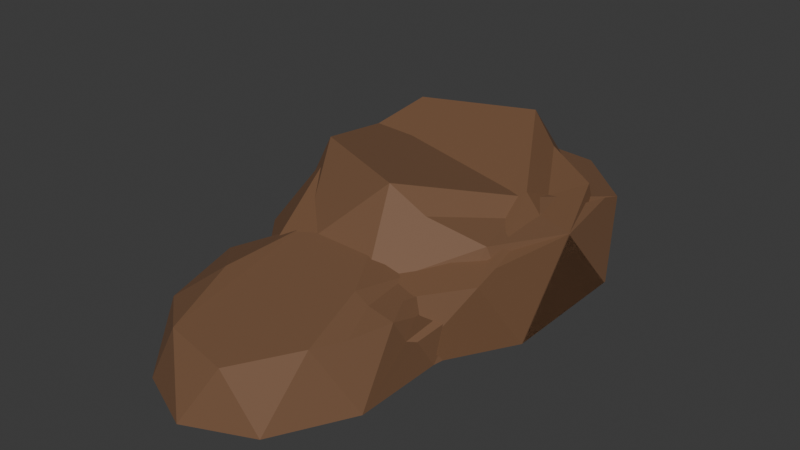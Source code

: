 # Source: Stone.blend  (saved by Blender 4.4.32; exported with 4.5.12 LTS)
import bpy
from mathutils import Matrix  # noqa: F401  (used for matrix-valued properties, if any)

bpy.ops.wm.read_factory_settings(use_empty=True)
scene = bpy.context.scene
scene.name = 'Scene'

# ---- collections
col_collection = bpy.data.collections.new('Collection'); scene.collection.children.link(col_collection)

# ---- materials (node trees are filled in below, after node groups)
mat_material_009 = bpy.data.materials.new('Material.009')
mat_material_009.diffuse_color = (0.1812, 0.09084, 0.04519, 1.0)
mat_material_009.roughness = 0.7323
mat_material_010 = bpy.data.materials.new('Material.010')
mat_material_010.diffuse_color = (0.1812, 0.09084, 0.04519, 1.0)
mat_material_010.roughness = 0.626

# ---- material node trees
mat_material_009.use_nodes = True; mat_material_009.node_tree.nodes.clear()
_N = mat_material_009.node_tree.nodes; _L = mat_material_009.node_tree.links
n0 = _N.new('ShaderNodeBsdfPrincipled'); n0.name = 'Principled BSDF'; n0.location = (10, 300)
n0.inputs[0].default_value = (0.1812, 0.09084, 0.04519, 1.0)
n0.inputs[2].default_value = 0.7323
n1 = _N.new('ShaderNodeOutputMaterial'); n1.name = 'Material Output'; n1.location = (300, 300)
n2 = _N.new('ShaderNodeNormalMap'); n2.name = 'Normal Map'; n2.location = (-300, -300)
n2.label = 'Normal/Map'
n2.inputs[0].default_value = 0.0
_L.new(n0.outputs[0], n1.inputs[0])
_L.new(n2.outputs[0], n0.inputs[5])
n1.is_active_output = True
mat_material_010.use_nodes = True; mat_material_010.node_tree.nodes.clear()
_N = mat_material_010.node_tree.nodes; _L = mat_material_010.node_tree.links
n0 = _N.new('ShaderNodeBsdfPrincipled'); n0.name = 'Principled BSDF'; n0.location = (10, 300)
n0.inputs[0].default_value = (0.1812, 0.09084, 0.04519, 1.0)
n0.inputs[2].default_value = 0.626
n1 = _N.new('ShaderNodeOutputMaterial'); n1.name = 'Material Output'; n1.location = (300, 300)
n2 = _N.new('ShaderNodeNormalMap'); n2.name = 'Normal Map'; n2.location = (-300, -300)
n2.label = 'Normal/Map'
n2.inputs[0].default_value = 0.0
_L.new(n0.outputs[0], n1.inputs[0])
_L.new(n2.outputs[0], n0.inputs[5])
n1.is_active_output = True

# ---- world
world_world = bpy.data.worlds.new('World'); scene.world = world_world
world_world.use_nodes = True; world_world.node_tree.nodes.clear()
_N = world_world.node_tree.nodes; _L = world_world.node_tree.links
n0 = _N.new('ShaderNodeOutputWorld'); n0.name = 'World Output'; n0.location = (300, 300)
n1 = _N.new('ShaderNodeBackground'); n1.name = 'Background'; n1.location = (10, 300)
n1.inputs[0].default_value = (0.05088, 0.05088, 0.05088, 1.0)
_L.new(n1.outputs[0], n0.inputs[0])
n0.is_active_output = True
world_world.color = (0.05088, 0.05088, 0.05088)
world_world.sun_shadow_jitter_overblur = 0.0

# ---- meshes
me_icosphere_001 = bpy.data.meshes.new('Icosphere.001')
me_icosphere_001.from_pydata([(0.1353, 0.5417, 0.1645), (-0.3041, 0.337, 0.1645), (-0.3041, -0.2443, 0.1645), (0.1162, -0.4489, 0.1645), (0.3944, 0.005861, 0.2222), (0.3997, 0.2005, 9.207e-08), (0.3997, -0.1888, 2.865e-08), (-1.42e-14, 0.583, 9.403e-08), (0.2471, 0.4627, 1.117e-07), (-0.3997, 0.2005, -2.865e-08), (-0.2471, 0.4627, 3.712e-08), (-0.2471, -0.3597, -9.686e-08), (-0.3997, -0.1888, -9.207e-08), (0.2471, -0.3597, -2.225e-08), (1.195e-14, -0.48, -7.916e-08), (0.3479, 0.3208, 0.1933), (-0.1431, 0.5154, 0.1933), (-0.3575, 0.005861, 0.1933), (-0.1105, -0.4227, 0.1933), (0.3077, -0.2281, 0.251), (0.264, 0.005861, 0.2818), (-0.2269, 0.2005, 0.3336), (-0.2269, -0.1888, 0.3771), (0.07647, -0.3091, 0.3771), (0.3482, 0.253, 0.2147), (0.3076, 0.005861, 0.2461), (0.1624, -0.2763, 0.3028), (0.2735, -0.08252, 0.2586), (0.08441, -0.8791, 0.1514), (-0.221, -0.7457, 0.1514), (0.2732, -0.5299, 0.172), (0.255, -0.3037, 0.1759), (0.2905, -0.6568, -6.41e-08), (0.2905, -0.4031, -2.277e-08), (2.328e-14, -0.9404, -1.542e-07), (0.1795, -0.862, -1.143e-07), (-0.2905, -0.6568, -1.518e-07), (-0.1795, -0.862, -1.685e-07), (-0.2905, -0.4031, -1.105e-07), (0.2102, -0.7352, 0.178), (-0.08028, -0.862, 0.178), (-0.2598, -0.5299, 0.178), (0.2385, -0.6429, 0.166), (0.1606, -0.53, 0.2116), (-0.1299, -0.6568, 0.2273), (-0.1299, -0.4031, 0.2273), (-0.2607, -0.348, -9.701e-08), (0.2696, -0.2879, 0.1729), (-0.1271, -0.384, 0.2246), (0.1998, -0.53, 0.187), (-0.2279, -0.336, 0.1142), (0.09408, -0.407, 0.2273), (-0.155, -0.3786, 0.2064), (0.1806, -0.3623, 0.187), (0.2871, -0.2858, 0.1203), (-0.202, -0.345, 0.1552), (-0.1042, -0.3919, 0.2273), (0.3108, -0.2912, 0.001947), (0.2702, -0.3299, 0.1764), (0.2398, -0.4552, 0.1807), (0.2953, -0.4713, 0.1003), (0.2785, -0.491, 0.1049), (0.284, -0.3452, 0.1237), (0.2999, -0.3818, 0.1079), (0.2555, -0.4299, 0.1323)], [], [(1, 16, 21), (2, 17, 22), (3, 18, 23), (4, 19, 27, 25), (20, 27, 26, 23), (19, 3, 23, 26), (23, 18, 22), (18, 2, 22), (22, 17, 21), (17, 1, 21), (0, 15, 20, 23, 22, 21, 16), (15, 24, 25, 20), (6, 19, 4), (6, 13, 19), (13, 3, 19), (14, 18, 3), (14, 11, 18), (11, 2, 18), (12, 17, 2), (12, 9, 17), (9, 1, 17), (10, 16, 1), (10, 7, 16), (7, 0, 16), (8, 15, 0), (8, 5, 15), (5, 4, 24, 15), (13, 14, 3), (11, 12, 2), (9, 10, 1), (7, 8, 0), (5, 6, 4), (6, 5, 8, 7, 10, 9, 12, 11, 14, 13), (25, 27, 20), (26, 27, 19), (25, 24, 4), (29, 40, 44), (30, 64, 58, 59), (43, 53, 51), (60, 63, 62, 61), (45, 41, 44), (41, 29, 44), (31, 58, 47), (59, 58, 31, 53, 49, 30), (49, 42, 30), (49, 53, 43), (39, 42, 49, 43), (33, 54, 47, 58, 64, 30, 61, 62, 63, 60), (33, 57, 54), (38, 41, 55, 50), (38, 36, 41), (36, 29, 41), (37, 40, 29), (37, 34, 40), (34, 28, 40), (35, 39, 28), (35, 32, 39), (32, 30, 42, 39), (36, 37, 29), (34, 35, 28), (32, 33, 60, 61, 30), (56, 48, 45), (48, 52, 45), (52, 55, 41, 45), (28, 39, 43, 51, 56, 45, 44, 40), (50, 46, 38), (38, 46, 57, 33, 32, 35, 34, 37, 36)])
me_icosphere_001.polygons.foreach_set('use_smooth', [True] * 67)
_k = set([(0, 7), (0, 8), (0, 15), (0, 16), (1, 9), (1, 10), (1, 16), (1, 17), (1, 21), (2, 11), (2, 12), (2, 17), (2, 18), (2, 22), (3, 13), (3, 14), (3, 18), (3, 19), (3, 23), (4, 5), (4, 6), (4, 19), (4, 24), (4, 25), (5, 6), (5, 8), (5, 15), (6, 13), (6, 19), (7, 8), (7, 10), (7, 16), (8, 15), (9, 10), (9, 12), (9, 17), (10, 16), (11, 12), (11, 14), (11, 18), (12, 17), (13, 14), (13, 19), (14, 18), (15, 20), (15, 24), (16, 21), (17, 21), (17, 22), (18, 22), (18, 23), (19, 26), (19, 27), (20, 23), (20, 25), (20, 27), (21, 22), (22, 23), (23, 26), (24, 25), (25, 27), (26, 27), (28, 34), (28, 35), (28, 39), (28, 40), (29, 36), (29, 37), (29, 40), (29, 41), (29, 44), (30, 32), (30, 42), (30, 49), (30, 59), (30, 61), (30, 64), (31, 58), (32, 33), (32, 35), (32, 39), (33, 54), (33, 57), (33, 60), (34, 35), (34, 37), (34, 40), (35, 39), (36, 37), (36, 38), (36, 41), (37, 40), (38, 41), (38, 46), (38, 50), (39, 42), (39, 43), (40, 44), (41, 44), (41, 45), (41, 55), (42, 49), (43, 49), (43, 51), (43, 53), (44, 45), (45, 48), (45, 52), (45, 56), (47, 58), (49, 53), (58, 59), (58, 64), (60, 61), (60, 63), (61, 62), (62, 63)])
me_icosphere_001.attributes.new('sharp_edge', 'BOOLEAN', 'EDGE').data.foreach_set('value', [ (min(e.vertices), max(e.vertices)) in _k for e in me_icosphere_001.edges])
_uv = me_icosphere_001.uv_layers.new(name='UVMap')
_uv.uv.foreach_set('vector', [0.192, 0.6202, 0.1334, 0.6917, 0.1044, 0.5653, 0.2251, 0.4431, 0.2062, 0.5203, 0.1068, 0.4407, 0.1802, 0.2495, 0.1951, 0.3465, 0.07376, 0.2976, 0.3715, 0.5516, 0.371, 0.6332, 0.3354, 0.6035, 0.3362, 0.5722, 0.03464, 0.1674, 0.06289, 0.1722, 0.09178, 0.2442, 0.07376, 0.2976, 0.1038, 0.1775, 0.1802, 0.2495, 0.07376, 0.2976, 0.09178, 0.2442, 0.07376, 0.2976, 0.1951, 0.3465, 0.1068, 0.4407, 0.1951, 0.3465, 0.2251, 0.4431, 0.1068, 0.4407, 0.1068, 0.4407, 0.2062, 0.5203, 0.1044, 0.5653, 0.2062, 0.5203, 0.192, 0.6202, 0.1044, 0.5653, 0.6097, 0.3783, 0.7228, 0.409, 0.722, 0.5204, 0.6784, 0.6489, 0.5384, 0.6658, 0.4949, 0.5553, 0.4949, 0.4307, 0.0002133, 0.06935, 0.01406, 0.08659, 0.05044, 0.1461, 0.03464, 0.1674, 0.183, 0.0771, 0.1038, 0.1775, 0.0709, 0.1178, 0.183, 0.0771, 0.2317, 0.1547, 0.1038, 0.1775, 0.2317, 0.1547, 0.1802, 0.2495, 0.1038, 0.1775, 0.2784, 0.2697, 0.1951, 0.3465, 0.1802, 0.2495, 0.2784, 0.2697, 0.3062, 0.3891, 0.1951, 0.3465, 0.3062, 0.3891, 0.2251, 0.4431, 0.1951, 0.3465, 0.3172, 0.4787, 0.2062, 0.5203, 0.2251, 0.4431, 0.3172, 0.4787, 0.2946, 0.5991, 0.2062, 0.5203, 0.2946, 0.5991, 0.192, 0.6202, 0.2062, 0.5203, 0.2491, 0.699, 0.1334, 0.6917, 0.192, 0.6202, 0.2491, 0.699, 0.188, 0.8047, 0.1334, 0.6917, 0.188, 0.8047, 0.07862, 0.8118, 0.1334, 0.6917, 0.1228, 0.9079, 0.0002132, 0.9061, 0.07862, 0.8118, 0.1228, 0.9079, 0.06373, 0.9998, 0.0002132, 0.9061, 0.08407, 0.0002133, 0.0709, 0.1178, 0.01406, 0.08659, 0.0002133, 0.06935, 0.2317, 0.1547, 0.2784, 0.2697, 0.1802, 0.2495, 0.3062, 0.3891, 0.3172, 0.4787, 0.2251, 0.4431, 0.2946, 0.5991, 0.2491, 0.699, 0.192, 0.6202, 0.188, 0.8047, 0.1228, 0.9079, 0.07862, 0.8118, 0.08407, 0.0002133, 0.183, 0.0771, 0.0709, 0.1178, 0.7705, 0.3418, 0.6595, 0.3779, 0.5635, 0.3369, 0.4949, 0.2425, 0.4949, 0.1258, 0.5485, 0.03628, 0.6595, 0.0002133, 0.7294, 0.04962, 0.798, 0.144, 0.798, 0.2607, 0.05044, 0.1461, 0.06289, 0.1722, 0.03464, 0.1674, 0.3177, 0.6814, 0.3354, 0.6035, 0.371, 0.6332, 0.3362, 0.5722, 0.3177, 0.4965, 0.3715, 0.5516, 0.3701, 0.1304, 0.376, 0.2009, 0.3177, 0.1599, 0.4033, 0.4104, 0.4031, 0.4459, 0.3875, 0.478, 0.3808, 0.4338, 0.3564, 0.3945, 0.3571, 0.4471, 0.3177, 0.4232, 0.4556, 0.6025, 0.4571, 0.6297, 0.4475, 0.6417, 0.4475, 0.5969, 0.3818, 0.6309, 0.447, 0.5958, 0.447, 0.6699, 0.3223, 0.08515, 0.3701, 0.1304, 0.3177, 0.1599, 0.3822, 0.4878, 0.3875, 0.478, 0.3903, 0.4914, 0.4674, 0.5401, 0.4475, 0.5054, 0.4528, 0.4965, 0.4891, 0.5082, 0.4891, 0.5592, 0.4558, 0.5649, 0.4891, 0.5592, 0.4758, 0.5964, 0.4558, 0.5649, 0.3773, 0.4003, 0.3571, 0.4471, 0.3564, 0.3945, 0.3999, 0.3425, 0.4061, 0.373, 0.3773, 0.4003, 0.3564, 0.3945, 0.4919, 0.4587, 0.4222, 0.4905, 0.3903, 0.4914, 0.3875, 0.478, 0.4031, 0.4459, 0.4033, 0.4104, 0.4351, 0.425, 0.4208, 0.4694, 0.4338, 0.4589, 0.4409, 0.4333, 0.4919, 0.4587, 0.4884, 0.4961, 0.4222, 0.4905, 0.4285, 0.4976, 0.447, 0.5958, 0.3871, 0.5788, 0.3922, 0.5551, 0.3749, 0.0002132, 0.4195, 0.06188, 0.3223, 0.08515, 0.4195, 0.06188, 0.3701, 0.1304, 0.3223, 0.08515, 0.4537, 0.1351, 0.376, 0.2009, 0.3701, 0.1304, 0.4537, 0.1351, 0.476, 0.2162, 0.376, 0.2009, 0.476, 0.2162, 0.4059, 0.2703, 0.376, 0.2009, 0.4901, 0.2991, 0.3999, 0.3425, 0.4059, 0.2703, 0.4901, 0.2991, 0.4945, 0.3783, 0.3999, 0.3425, 0.4945, 0.3783, 0.4033, 0.4104, 0.4061, 0.373, 0.3999, 0.3425, 0.4195, 0.06188, 0.4537, 0.1351, 0.3701, 0.1304, 0.476, 0.2162, 0.4901, 0.2991, 0.4059, 0.2703, 0.4945, 0.3783, 0.4919, 0.4587, 0.4409, 0.4333, 0.4351, 0.425, 0.4033, 0.4104, 0.3719, 0.6379, 0.3764, 0.6282, 0.3818, 0.6309, 0.3764, 0.6282, 0.3825, 0.6137, 0.3818, 0.6309, 0.3825, 0.6137, 0.3871, 0.5788, 0.447, 0.5958, 0.3818, 0.6309, 0.6469, 0.7661, 0.6001, 0.8213, 0.5369, 0.7972, 0.4995, 0.7669, 0.4949, 0.6778, 0.4983, 0.6663, 0.5743, 0.6663, 0.64, 0.691, 0.3922, 0.5551, 0.4073, 0.4965, 0.4285, 0.4976, 0.7388, 0.6501, 0.7232, 0.6357, 0.7232, 0.3783, 0.7561, 0.3897, 0.832, 0.3947, 0.8901, 0.4485, 0.9082, 0.5306, 0.8794, 0.6095, 0.8147, 0.6551])
me_icosphere_001.materials.append(mat_material_009)
me_icosphere_001.update()
me_icosphere_001.normals_split_custom_set([tuple(v) for v in zip(*[iter([0.616, -0.4515, -0.6455, 0.616, -0.4515, -0.6455, 0.616, -0.4515, -0.6455, 0.8924, 0.235, -0.3853, 0.8924, 0.235, -0.3853, 0.8924, 0.235, -0.3853, 0.02738, 0.8375, -0.5458, 0.02738, 0.8375, -0.5458, 0.02738, 0.8375, -0.5458, -0.275, -0.02036, -0.9612, -0.275, -0.02036, -0.9612, -0.275, -0.02036, -0.9612, -0.275, -0.02036, -0.9612, -0.6496, 0.1787, -0.739, -0.6496, 0.1787, -0.739, -0.6496, 0.1787, -0.739, -0.6496, 0.1787, -0.739, -0.533, 0.6117, -0.5846, -0.533, 0.6117, -0.5846, -0.533, 0.6117, -0.5846, -0.533, 0.6117, -0.5846, 0.2672, 0.674, -0.6887, 0.2672, 0.674, -0.6887, 0.2672, 0.674, -0.6887, 0.6517, 0.6419, -0.4041, 0.6517, 0.6419, -0.4041, 0.6517, 0.6419, -0.4041, 0.7766, -0.0699, -0.6261, 0.7766, -0.0699, -0.6261, 0.7766, -0.0699, -0.6261, 0.8319, -0.1799, -0.5249, 0.8319, -0.1799, -0.5249, 0.8319, -0.1799, -0.5249, -0.1428, -0.231, -0.9624, -0.1428, -0.231, -0.9624, -0.1428, -0.231, -0.9624, -0.1428, -0.231, -0.9624, -0.1428, -0.231, -0.9624, -0.1428, -0.231, -0.9624, -0.1428, -0.231, -0.9624, -0.4363, -0.0942, -0.8949, -0.4363, -0.0942, -0.8949, -0.4363, -0.0942, -0.8949, -0.4363, -0.0942, -0.8949, -0.9094, 0.3017, -0.2863, -0.9094, 0.3017, -0.2863, -0.9094, 0.3017, -0.2863, -0.7353, 0.6569, -0.1669, -0.7353, 0.6569, -0.1669, -0.7353, 0.6569, -0.1669, -0.7041, 0.6846, -0.1889, -0.7041, 0.6846, -0.1889, -0.7041, 0.6846, -0.1889, 0.08133, 0.9673, -0.2402, 0.08133, 0.9673, -0.2402, 0.08133, 0.9673, -0.2402, 0.4377, 0.899, -0.01629, 0.4377, 0.899, -0.01629, 0.4377, 0.899, -0.01629, 0.6758, 0.6928, -0.2517, 0.6758, 0.6928, -0.2517, 0.6758, 0.6928, -0.2517, 0.8726, 0.2357, -0.4278, 0.8726, 0.2357, -0.4278, 0.8726, 0.2357, -0.4278, 0.977, 0.0, -0.2133, 0.977, 0.0, -0.2133, 0.977, 0.0, -0.2133, 0.9079, -0.1794, -0.3788, 0.9079, -0.1794, -0.3788, 0.9079, -0.1794, -0.3788, 0.741, -0.6323, -0.226, 0.741, -0.6323, -0.226, 0.741, -0.6323, -0.226, 0.4378, -0.899, 0.009819, 0.4378, -0.899, 0.009819, 0.4378, -0.899, 0.009819, 0.05998, -0.9553, -0.2894, 0.05998, -0.9553, -0.2894, 0.05998, -0.9553, -0.2894, -0.7035, -0.6959, -0.144, -0.7035, -0.6959, -0.144, -0.7035, -0.6959, -0.144, -0.8613, -0.5016, 0.08096, -0.8613, -0.5016, 0.08096, -0.8613, -0.5016, 0.08096, -0.9679, -0.1606, -0.1931, -0.9679, -0.1606, -0.1931, -0.9679, -0.1606, -0.1931, -0.9679, -0.1606, -0.1931, -0.4336, 0.8905, 0.138, -0.4336, 0.8905, 0.138, -0.4336, 0.8905, 0.138, 0.73, 0.6521, -0.2044, 0.73, 0.6521, -0.2044, 0.73, 0.6521, -0.2044, 0.8611, -0.5014, -0.08435, 0.8611, -0.5014, -0.08435, 0.8611, -0.5014, -0.08435, -0.4339, -0.8911, 0.133, -0.4339, -0.8911, 0.133, -0.4339, -0.8911, 0.133, -0.9997, 0.0, -0.02417, -0.9997, 0.0, -0.02417, -0.9997, 0.0, -0.02417, -1.51e-07, -1.629e-07, 1.0, -1.51e-07, -1.629e-07, 1.0, -1.51e-07, -1.629e-07, 1.0, -1.51e-07, -1.629e-07, 1.0, -1.51e-07, -1.629e-07, 1.0, -1.51e-07, -1.629e-07, 1.0, -1.51e-07, -1.629e-07, 1.0, -1.51e-07, -1.629e-07, 1.0, -1.51e-07, -1.629e-07, 1.0, -1.51e-07, -1.629e-07, 1.0, -0.6276, 0.1335, -0.767, -0.6276, 0.1335, -0.767, -0.6276, 0.1335, -0.767, -0.3276, -0.02774, -0.9444, -0.3276, -0.02774, -0.9444, -0.3276, -0.02774, -0.9444, -0.2652, -0.07844, -0.961, -0.2652, -0.07844, -0.961, -0.2652, -0.07844, -0.961, -0.415, -0.3064, 0.8567, -0.415, -0.3064, 0.8567, -0.415, -0.3064, 0.8567, 0.9495, 0.007325, 0.3137, 0.9495, 0.007325, 0.3137, 0.9495, 0.007325, 0.3137, 0.9495, 0.007325, 0.3137, 0.3826, 0.08936, 0.9196, 0.3826, 0.08936, 0.9196, 0.3826, 0.08936, 0.9196, 0.4823, -0.118, 0.868, 0.4823, -0.118, 0.868, 0.4823, -0.118, 0.868, 0.4823, -0.118, 0.868, -0.3553, -1.585e-07, 0.9348, -0.3553, -1.585e-07, 0.9348, -0.3553, -1.585e-07, 0.9348, -0.5089, -0.1948, 0.8385, -0.5089, -0.1948, 0.8385, -0.5089, -0.1948, 0.8385, 0.1138, 0.08245, 0.9901, 0.1138, 0.08245, 0.9901, 0.1138, 0.08245, 0.9901, 0.1353, 0.009417, 0.9908, 0.1353, 0.009417, 0.9908, 0.1353, 0.009417, 0.9908, 0.1353, 0.009417, 0.9908, 0.1353, 0.009417, 0.9908, 0.1353, 0.009417, 0.9908, 0.199, -0.1129, 0.9735, 0.199, -0.1129, 0.9735, 0.199, -0.1129, 0.9735, 0.53, 0.06091, 0.8458, 0.53, 0.06091, 0.8458, 0.53, 0.06091, 0.8458, 0.4901, -0.01374, 0.8715, 0.4901, -0.01374, 0.8715, 0.4901, -0.01374, 0.8715, 0.4901, -0.01374, 0.8715, 0.9828, 0.01258, 0.1843, 0.9828, 0.01258, 0.1843, 0.9828, 0.01258, 0.1843, 0.9828, 0.01258, 0.1843, 0.9828, 0.01258, 0.1843, 0.9828, 0.01258, 0.1843, 0.9828, 0.01258, 0.1843, 0.9828, 0.01258, 0.1843, 0.9828, 0.01258, 0.1843, 0.9828, 0.01258, 0.1843, 0.963, -0.1788, 0.2014, 0.963, -0.1788, 0.2014, 0.963, -0.1788, 0.2014, -0.8761, 0.2743, 0.3965, -0.8761, 0.2743, 0.3965, -0.8761, 0.2743, 0.3965, -0.8761, 0.2743, 0.3965, -0.9855, 0.0, 0.1698, -0.9855, 0.0, 0.1698, -0.9855, 0.0, 0.1698, -0.9297, -0.2049, 0.3062, -0.9297, -0.2049, 0.3062, -0.9297, -0.2049, 0.3062, -0.6346, -0.6871, 0.3538, -0.6346, -0.6871, 0.3538, -0.6346, -0.6871, 0.3538, -0.3906, -0.8945, 0.2178, -0.3906, -0.8945, 0.2178, -0.3906, -0.8945, 0.2178, -0.03243, -0.92, 0.3906, -0.03243, -0.92, 0.3906, -0.03243, -0.92, 0.3906, 0.6728, -0.6524, 0.349, 0.6728, -0.6524, 0.349, 0.6728, -0.6524, 0.349, 0.8646, -0.4675, 0.1842, 0.8646, -0.4675, 0.1842, 0.8646, -0.4675, 0.1842, 0.9119, -0.271, 0.3081, 0.9119, -0.271, 0.3081, 0.9119, -0.271, 0.3081, 0.9119, -0.271, 0.3081, -0.873, -0.472, 0.1233, -0.873, -0.472, 0.1233, -0.873, -0.472, 0.1233, 0.3958, -0.9066, 0.1464, 0.3958, -0.9066, 0.1464, 0.3958, -0.9066, 0.1464, 0.9968, -0.03358, 0.07204, 0.9968, -0.03358, 0.07204, 0.9968, -0.03358, 0.07204, 0.9968, -0.03358, 0.07204, 0.9968, -0.03358, 0.07204, -0.06706, 0.1536, 0.9859, -0.06706, 0.1536, 0.9859, -0.06706, 0.1536, 0.9859, -0.5074, 0.1967, 0.839, -0.5074, 0.1967, 0.839, -0.5074, 0.1967, 0.839, -0.5752, 0.2521, 0.7782, -0.5752, 0.2521, 0.7782, -0.5752, 0.2521, 0.7782, -0.5752, 0.2521, 0.7782, 0.07963, -0.1308, 0.9882, 0.07963, -0.1308, 0.9882, 0.07963, -0.1308, 0.9882, 0.07963, -0.1308, 0.9882, 0.07963, -0.1308, 0.9882, 0.07963, -0.1308, 0.9882, 0.07963, -0.1308, 0.9882, 0.07963, -0.1308, 0.9882, -0.8622, 0.4662, 0.1981, -0.8622, 0.4662, 0.1981, -0.8622, 0.4662, 0.1981, 0.0001758, 0.001757, -1.0, 0.0001758, 0.001757, -1.0, 0.0001758, 0.001757, -1.0, 0.0001758, 0.001757, -1.0, 0.0001758, 0.001757, -1.0, 0.0001758, 0.001757, -1.0, 0.0001758, 0.001757, -1.0, 0.0001758, 0.001757, -1.0, 0.0001758, 0.001757, -1.0])] * 3)])
me_icosphere = bpy.data.meshes.new('Icosphere')
me_icosphere.from_pydata([(0.1353, -0.5358, 0.1645), (-0.3041, -0.3311, 0.1645), (-0.3041, 0.2501, 0.1645), (0.1162, 0.4548, 0.1645), (0.3944, 0.0, 0.2222), (0.3997, -0.1946, 0.0), (0.3997, 0.1946, 0.0), (0.0, -0.5771, 0.0), (0.2471, -0.4568, 0.0), (-0.3997, -0.1946, 0.0), (-0.2471, -0.4568, 0.0), (-0.2471, 0.3656, 0.0), (-0.3997, 0.1946, 0.0), (0.2471, 0.3656, 0.0), (0.0, 0.4859, 0.0), (0.3479, -0.3149, 0.1933), (-0.1431, -0.5096, 0.1933), (-0.3575, 0.0, 0.1933), (-0.1105, 0.4286, 0.1933), (0.3077, 0.2339, 0.251), (0.264, -9.386e-09, 0.2983), (-0.2269, -0.1946, 0.3336), (-0.2269, 0.1946, 0.3771), (0.07647, 0.3149, 0.3771), (0.3482, -0.2472, 0.2147), (0.3076, -5.728e-09, 0.2461), (0.1624, 0.2822, 0.3028), (0.2735, 0.08838, 0.2586)], [], [(1, 16, 21), (2, 17, 22), (3, 18, 23), (4, 19, 27, 25), (20, 27, 26, 23), (19, 3, 23, 26), (23, 18, 22), (18, 2, 22), (22, 17, 21), (17, 1, 21), (0, 15, 20, 23, 22, 21, 16), (15, 24, 25, 20), (6, 19, 4), (6, 13, 19), (13, 3, 19), (14, 18, 3), (14, 11, 18), (11, 2, 18), (12, 17, 2), (12, 9, 17), (9, 1, 17), (10, 16, 1), (10, 7, 16), (7, 0, 16), (8, 15, 0), (8, 5, 15), (5, 4, 24, 15), (13, 14, 3), (11, 12, 2), (9, 10, 1), (7, 8, 0), (5, 6, 4), (6, 5, 8, 7, 10, 9, 12, 11, 14, 13), (25, 27, 20), (26, 27, 19), (25, 24, 4)])
me_icosphere.polygons.foreach_set('use_smooth', [True] * 36)
_k = set([(0, 7), (0, 8), (0, 15), (0, 16), (1, 9), (1, 10), (1, 16), (1, 17), (1, 21), (2, 11), (2, 12), (2, 17), (2, 18), (2, 22), (3, 13), (3, 14), (3, 18), (3, 19), (3, 23), (4, 5), (4, 6), (4, 19), (4, 24), (4, 25), (5, 6), (5, 8), (5, 15), (6, 13), (6, 19), (7, 8), (7, 10), (7, 16), (8, 15), (9, 10), (9, 12), (9, 17), (10, 16), (11, 12), (11, 14), (11, 18), (12, 17), (13, 14), (13, 19), (14, 18), (15, 20), (15, 24), (16, 21), (17, 21), (17, 22), (18, 22), (18, 23), (19, 26), (19, 27), (20, 23), (20, 25), (20, 27), (21, 22), (22, 23), (23, 26), (24, 25), (25, 27), (26, 27)])
me_icosphere.attributes.new('sharp_edge', 'BOOLEAN', 'EDGE').data.foreach_set('value', [ (min(e.vertices), max(e.vertices)) in _k for e in me_icosphere.edges])
_uv = me_icosphere.uv_layers.new(name='UVMap')
_uv.uv.foreach_set('vector', [0.2236, 0.4225, 0.3083, 0.371, 0.2927, 0.5091, 0.1273, 0.5899, 0.1738, 0.5185, 0.2462, 0.6343, 0.1032, 0.8025, 0.1232, 0.6983, 0.2291, 0.7909, 0.1726, 0.9902, 0.1568, 0.9069, 0.1992, 0.9267, 0.2057, 0.9597, 0.2339, 0.9368, 0.1992, 0.9267, 0.1924, 0.8399, 0.2291, 0.7909, 0.1568, 0.9069, 0.1032, 0.8025, 0.2291, 0.7909, 0.1924, 0.8399, 0.2291, 0.7909, 0.1232, 0.6983, 0.2462, 0.6343, 0.1232, 0.6983, 0.1273, 0.5899, 0.2462, 0.6343, 0.2462, 0.6343, 0.1738, 0.5185, 0.2927, 0.5091, 0.1738, 0.5185, 0.2236, 0.4225, 0.2927, 0.5091, 0.472, 0.5865, 0.6255, 0.6287, 0.6241, 0.785, 0.5646, 0.9554, 0.3743, 0.9775, 0.3159, 0.827, 0.3159, 0.6577, 0.519, 0.2015, 0.5446, 0.1982, 0.6315, 0.1936, 0.6447, 0.2285, 0.03188, 0.9744, 0.1568, 0.9069, 0.1726, 0.9902, 0.03188, 0.9744, 0.01581, 0.878, 0.1568, 0.9069, 0.01581, 0.878, 0.1032, 0.8025, 0.1568, 0.9069, 0.01154, 0.7459, 0.1232, 0.6983, 0.1032, 0.8025, 0.01154, 0.7459, 0.02611, 0.6155, 0.1232, 0.6983, 0.02611, 0.6155, 0.1273, 0.5899, 0.1232, 0.6983, 0.04683, 0.5211, 0.1738, 0.5185, 0.1273, 0.5899, 0.04683, 0.5211, 0.1124, 0.4074, 0.1738, 0.5185, 0.1124, 0.4074, 0.2236, 0.4225, 0.1738, 0.5185, 0.1938, 0.3226, 0.3083, 0.371, 0.2236, 0.4225, 0.1938, 0.3226, 0.2931, 0.2373, 0.3083, 0.371, 0.2931, 0.2373, 0.4063, 0.269, 0.3083, 0.371, 0.3957, 0.1561, 0.519, 0.2015, 0.4063, 0.269, 0.3957, 0.1561, 0.488, 0.08422, 0.519, 0.2015, 0.488, 0.08422, 0.616, 0.1502, 0.5446, 0.1982, 0.519, 0.2015, 0.01581, 0.878, 0.01154, 0.7459, 0.1032, 0.8025, 0.02611, 0.6155, 0.04683, 0.5211, 0.1273, 0.5899, 0.1124, 0.4074, 0.1938, 0.3226, 0.2236, 0.4225, 0.2931, 0.2373, 0.3957, 0.1561, 0.4063, 0.269, 0.488, 0.08422, 0.5946, 0.007775, 0.616, 0.1502, 0.8809, 0.6164, 0.7506, 0.6587, 0.6379, 0.6106, 0.5574, 0.4998, 0.5574, 0.3628, 0.6203, 0.2577, 0.7506, 0.2154, 0.8327, 0.2734, 0.9132, 0.3842, 0.9132, 0.5212, 0.2057, 0.9597, 0.1992, 0.9267, 0.2339, 0.9368, 0.1924, 0.8399, 0.1992, 0.9267, 0.1568, 0.9069, 0.6315, 0.1936, 0.5446, 0.1982, 0.616, 0.1502])
me_icosphere.materials.append(mat_material_010)
me_icosphere.update()
me_icosphere.normals_split_custom_set([tuple(v) for v in zip(*[iter([-0.616, -0.4515, 0.6455, -0.616, -0.4515, 0.6455, -0.616, -0.4515, 0.6455, -0.8924, 0.235, 0.3853, -0.8924, 0.235, 0.3853, -0.8924, 0.235, 0.3853, -0.02738, 0.8375, 0.5458, -0.02738, 0.8375, 0.5458, -0.02738, 0.8375, 0.5458, 0.275, -0.02036, 0.9612, 0.275, -0.02036, 0.9612, 0.275, -0.02036, 0.9612, 0.275, -0.02036, 0.9612, 0.685, 0.2353, 0.6895, 0.685, 0.2353, 0.6895, 0.685, 0.2353, 0.6895, 0.685, 0.2353, 0.6895, 0.533, 0.6117, 0.5846, 0.533, 0.6117, 0.5846, 0.533, 0.6117, 0.5846, 0.533, 0.6117, 0.5846, -0.2672, 0.674, 0.6887, -0.2672, 0.674, 0.6887, -0.2672, 0.674, 0.6887, -0.6517, 0.6419, 0.4041, -0.6517, 0.6419, 0.4041, -0.6517, 0.6419, 0.4041, -0.7766, -0.0699, 0.6261, -0.7766, -0.0699, 0.6261, -0.7766, -0.0699, 0.6261, -0.8319, -0.1799, 0.5249, -0.8319, -0.1799, 0.5249, -0.8319, -0.1799, 0.5249, 0.129, -0.2371, 0.9629, 0.129, -0.2371, 0.9629, 0.129, -0.2371, 0.9629, 0.129, -0.2371, 0.9629, 0.129, -0.2371, 0.9629, 0.129, -0.2371, 0.9629, 0.129, -0.2371, 0.9629, 0.624, -0.05093, 0.7798, 0.624, -0.05093, 0.7798, 0.624, -0.05093, 0.7798, 0.624, -0.05093, 0.7798, 0.9094, 0.3017, 0.2863, 0.9094, 0.3017, 0.2863, 0.9094, 0.3017, 0.2863, 0.7353, 0.6569, 0.1669, 0.7353, 0.6569, 0.1669, 0.7353, 0.6569, 0.1669, 0.7041, 0.6846, 0.1889, 0.7041, 0.6846, 0.1889, 0.7041, 0.6846, 0.1889, -0.08133, 0.9673, 0.2402, -0.08133, 0.9673, 0.2402, -0.08133, 0.9673, 0.2402, -0.4377, 0.899, 0.01629, -0.4377, 0.899, 0.01629, -0.4377, 0.899, 0.01629, -0.6758, 0.6928, 0.2517, -0.6758, 0.6928, 0.2517, -0.6758, 0.6928, 0.2517, -0.8726, 0.2357, 0.4278, -0.8726, 0.2357, 0.4278, -0.8726, 0.2357, 0.4278, -0.977, 0.0, 0.2133, -0.977, 0.0, 0.2133, -0.977, 0.0, 0.2133, -0.9079, -0.1794, 0.3788, -0.9079, -0.1794, 0.3788, -0.9079, -0.1794, 0.3788, -0.741, -0.6323, 0.226, -0.741, -0.6323, 0.226, -0.741, -0.6323, 0.226, -0.4378, -0.899, -0.009819, -0.4378, -0.899, -0.009819, -0.4378, -0.899, -0.009819, -0.05998, -0.9553, 0.2894, -0.05998, -0.9553, 0.2894, -0.05998, -0.9553, 0.2894, 0.7035, -0.6959, 0.144, 0.7035, -0.6959, 0.144, 0.7035, -0.6959, 0.144, 0.8613, -0.5016, -0.08096, 0.8613, -0.5016, -0.08096, 0.8613, -0.5016, -0.08096, 0.9679, -0.1606, 0.1931, 0.9679, -0.1606, 0.1931, 0.9679, -0.1606, 0.1931, 0.9679, -0.1606, 0.1931, 0.4336, 0.8905, -0.138, 0.4336, 0.8905, -0.138, 0.4336, 0.8905, -0.138, -0.73, 0.6521, 0.2044, -0.73, 0.6521, 0.2044, -0.73, 0.6521, 0.2044, -0.8611, -0.5014, 0.08435, -0.8611, -0.5014, 0.08435, -0.8611, -0.5014, 0.08435, 0.4339, -0.8911, -0.133, 0.4339, -0.8911, -0.133, 0.4339, -0.8911, -0.133, 0.9997, 0.0, 0.02417, 0.9997, 0.0, 0.02417, 0.9997, 0.0, 0.02417, 0.0, 0.0, -1.0, 0.0, 0.0, -1.0, 0.0, 0.0, -1.0, 0.0, 0.0, -1.0, 0.0, 0.0, -1.0, 0.0, 0.0, -1.0, 0.0, 0.0, -1.0, 0.0, 0.0, -1.0, 0.0, 0.0, -1.0, 0.0, 0.0, -1.0, 0.7513, 0.2008, 0.6286, 0.7513, 0.2008, 0.6286, 0.7513, 0.2008, 0.6286, 0.3276, -0.02774, 0.9444, 0.3276, -0.02774, 0.9444, 0.3276, -0.02774, 0.9444, 0.2652, -0.07844, 0.961, 0.2652, -0.07844, 0.961, 0.2652, -0.07844, 0.961])] * 3)])

# ---- objects
ob_icosphere_001 = bpy.data.objects.new('Icosphere.001', me_icosphere_001)
ob_icosphere = bpy.data.objects.new('Icosphere', me_icosphere)

# ---- transforms, parenting, visibility, modifiers, constraints
ob_icosphere_001.location = (0.0, 0.0, 0.0)
ob_icosphere_001.rotation_euler = (-1.629e-07, 0.0, 0.0)
ob_icosphere_001.color = (0.8, 0.8, 0.8, 1.0)
ob_icosphere.location = (0.0, 0.0, 0.0)
ob_icosphere.rotation_euler = (-1.629e-07, 0.0, 0.0)
ob_icosphere.color = (0.8, 0.8, 0.8, 1.0)

# ---- collection membership
col_collection.objects.link(ob_icosphere_001)
col_collection.objects.link(ob_icosphere)

# ---- scene / render settings (as saved in the file)
scene.frame_start = 1; scene.frame_end = 250; scene.frame_set(1)
scene.render.engine = 'BLENDER_EEVEE_NEXT'
bpy.context.view_layer.update()

# ---- added for rendering (the .blend has no active camera and no usable light): camera, sun
cam_auto = bpy.data.cameras.new('AutoCamera')
cam_auto.lens = 50.0
cam_auto.sensor_width = 36.0
cam_auto.clip_end = 1000.0
ob_auto_camera = bpy.data.objects.new('AutoCamera', cam_auto)
scene.collection.objects.link(ob_auto_camera)
ob_auto_camera.location = (1.62956, -2.13416, 1.49219)
ob_auto_camera.rotation_euler = (1.09748, -7.21219e-08, 0.694738)
scene.camera = ob_auto_camera
light_auto_sun = bpy.data.lights.new('AutoSun', 'SUN')
light_auto_sun.energy = 3.0
light_auto_sun.angle = 0.0523599
ob_auto_sun = bpy.data.objects.new('AutoSun', light_auto_sun)
scene.collection.objects.link(ob_auto_sun)
ob_auto_sun.rotation_euler = (0.872665, 0.174533, 0.523599)
bpy.context.view_layer.update()
